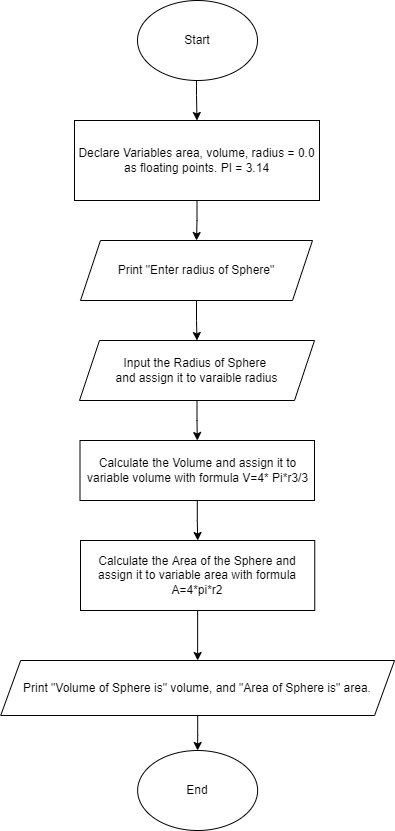

The diagram above was exported from draw.io. Its source (the exported page's mxGraphModel, read from the mxfile embedded in the PNG):
<mxGraphModel dx="1422" dy="726" grid="1" gridSize="10" guides="1" tooltips="1" connect="1" arrows="1" fold="1" page="1" pageScale="1" pageWidth="850" pageHeight="1100" math="0" shadow="0">
  <root>
    <mxCell id="0" />
    <mxCell id="1" parent="0" />
    <mxCell id="Z9xUqm1fWjeiJK4qZyB6-7" value="" style="edgeStyle=orthogonalEdgeStyle;rounded=0;orthogonalLoop=1;jettySize=auto;html=1;" edge="1" parent="1" target="Z9xUqm1fWjeiJK4qZyB6-6">
      <mxGeometry relative="1" as="geometry">
        <mxPoint x="425" y="70" as="sourcePoint" />
      </mxGeometry>
    </mxCell>
    <mxCell id="Z9xUqm1fWjeiJK4qZyB6-9" value="" style="edgeStyle=orthogonalEdgeStyle;rounded=0;orthogonalLoop=1;jettySize=auto;html=1;" edge="1" parent="1" source="Z9xUqm1fWjeiJK4qZyB6-6" target="Z9xUqm1fWjeiJK4qZyB6-8">
      <mxGeometry relative="1" as="geometry" />
    </mxCell>
    <mxCell id="Z9xUqm1fWjeiJK4qZyB6-6" value="Declare Variables area, volume, radius = 0.0 as floating points. PI = 3.14" style="rounded=0;whiteSpace=wrap;html=1;" vertex="1" parent="1">
      <mxGeometry x="303" y="120" width="245" height="80" as="geometry" />
    </mxCell>
    <mxCell id="Z9xUqm1fWjeiJK4qZyB6-11" value="" style="edgeStyle=orthogonalEdgeStyle;rounded=0;orthogonalLoop=1;jettySize=auto;html=1;" edge="1" parent="1" source="Z9xUqm1fWjeiJK4qZyB6-8" target="Z9xUqm1fWjeiJK4qZyB6-10">
      <mxGeometry relative="1" as="geometry" />
    </mxCell>
    <mxCell id="Z9xUqm1fWjeiJK4qZyB6-8" value="Print &quot;Enter radius of Sphere&quot;" style="shape=parallelogram;perimeter=parallelogramPerimeter;whiteSpace=wrap;html=1;fixedSize=1;rounded=0;" vertex="1" parent="1">
      <mxGeometry x="309" y="240" width="232" height="60" as="geometry" />
    </mxCell>
    <mxCell id="Z9xUqm1fWjeiJK4qZyB6-13" value="" style="edgeStyle=orthogonalEdgeStyle;rounded=0;orthogonalLoop=1;jettySize=auto;html=1;" edge="1" parent="1" source="Z9xUqm1fWjeiJK4qZyB6-10" target="Z9xUqm1fWjeiJK4qZyB6-12">
      <mxGeometry relative="1" as="geometry" />
    </mxCell>
    <mxCell id="Z9xUqm1fWjeiJK4qZyB6-10" value="Input the Radius of Sphere&amp;nbsp;&lt;br&gt;and assign it to varaible radius" style="shape=parallelogram;perimeter=parallelogramPerimeter;whiteSpace=wrap;html=1;fixedSize=1;rounded=0;" vertex="1" parent="1">
      <mxGeometry x="308" y="340" width="235" height="60" as="geometry" />
    </mxCell>
    <mxCell id="Z9xUqm1fWjeiJK4qZyB6-15" value="" style="edgeStyle=orthogonalEdgeStyle;rounded=0;orthogonalLoop=1;jettySize=auto;html=1;" edge="1" parent="1" source="Z9xUqm1fWjeiJK4qZyB6-12" target="Z9xUqm1fWjeiJK4qZyB6-14">
      <mxGeometry relative="1" as="geometry" />
    </mxCell>
    <mxCell id="Z9xUqm1fWjeiJK4qZyB6-12" value="Calculate the Volume and assign it to variable volume with formula V=4* Pi*r3/3" style="whiteSpace=wrap;html=1;rounded=0;" vertex="1" parent="1">
      <mxGeometry x="308.5" y="440" width="234.5" height="60" as="geometry" />
    </mxCell>
    <mxCell id="Z9xUqm1fWjeiJK4qZyB6-17" value="" style="edgeStyle=orthogonalEdgeStyle;rounded=0;orthogonalLoop=1;jettySize=auto;html=1;" edge="1" parent="1" source="Z9xUqm1fWjeiJK4qZyB6-14" target="Z9xUqm1fWjeiJK4qZyB6-16">
      <mxGeometry relative="1" as="geometry" />
    </mxCell>
    <mxCell id="Z9xUqm1fWjeiJK4qZyB6-14" value="Calculate the Area of the Sphere and assign it to variable area with formula A=4*pi*r2" style="whiteSpace=wrap;html=1;rounded=0;" vertex="1" parent="1">
      <mxGeometry x="309" y="540" width="234.25" height="70" as="geometry" />
    </mxCell>
    <mxCell id="Z9xUqm1fWjeiJK4qZyB6-19" value="" style="edgeStyle=orthogonalEdgeStyle;rounded=0;orthogonalLoop=1;jettySize=auto;html=1;" edge="1" parent="1" source="Z9xUqm1fWjeiJK4qZyB6-16">
      <mxGeometry relative="1" as="geometry">
        <mxPoint x="426.0999999999999" y="750" as="targetPoint" />
      </mxGeometry>
    </mxCell>
    <mxCell id="Z9xUqm1fWjeiJK4qZyB6-16" value="Print &quot;Volume of Sphere is&quot; volume, and &quot;Area of Sphere is&quot; area." style="shape=parallelogram;perimeter=parallelogramPerimeter;whiteSpace=wrap;html=1;fixedSize=1;rounded=0;" vertex="1" parent="1">
      <mxGeometry x="229.18" y="660" width="393.88" height="55" as="geometry" />
    </mxCell>
    <mxCell id="Z9xUqm1fWjeiJK4qZyB6-20" value="Start" style="ellipse;whiteSpace=wrap;html=1;" vertex="1" parent="1">
      <mxGeometry x="366" width="120" height="80" as="geometry" />
    </mxCell>
    <mxCell id="Z9xUqm1fWjeiJK4qZyB6-21" value="End" style="ellipse;whiteSpace=wrap;html=1;" vertex="1" parent="1">
      <mxGeometry x="366.13" y="750" width="120" height="80" as="geometry" />
    </mxCell>
  </root>
</mxGraphModel>